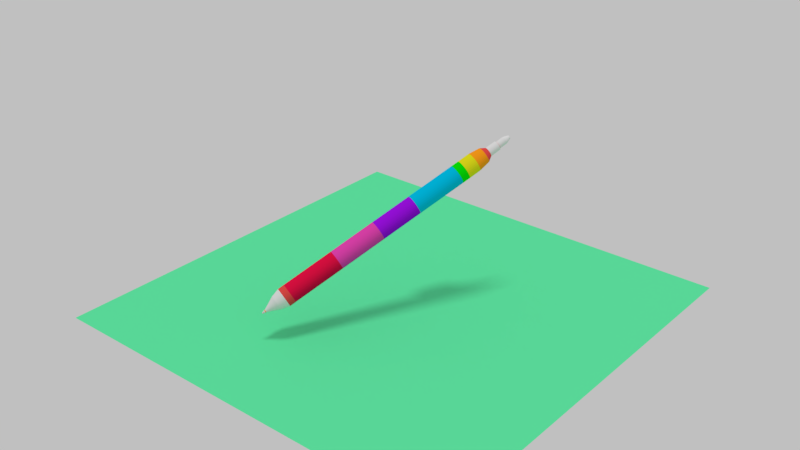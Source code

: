 # Source: joyceblender_1_.blend  (saved by Blender 2.79.0; exported with 4.5.12 LTS)
import bpy
from mathutils import Matrix  # noqa: F401  (used for matrix-valued properties, if any)

bpy.ops.wm.read_factory_settings(use_empty=True)
scene = bpy.context.scene
scene.name = 'Scene'

# ---- collections
col_collection_1 = bpy.data.collections.new('Collection 1'); scene.collection.children.link(col_collection_1)

# ---- materials (node trees are filled in below, after node groups)
mat_material_010 = bpy.data.materials.new('Material.010')
mat_material_010.alpha_threshold = 0.0
mat_material_010.use_transparent_shadow = False
mat_material_010.diffuse_color = (0.1165, 0.8, 0.3678, 1.0)
mat_material_010.roughness = 0.5
mat_material_001 = bpy.data.materials.new('Material.001')
mat_material_001.alpha_threshold = 0.0
mat_material_001.use_transparent_shadow = False
mat_material_001.diffuse_color = (0.8, 0.07396, 0.06834, 1.0)
mat_material_001.roughness = 0.5
mat_material_002 = bpy.data.materials.new('Material.002')
mat_material_002.alpha_threshold = 0.0
mat_material_002.use_transparent_shadow = False
mat_material_002.diffuse_color = (1.0, 0.3464, 0.01142, 1.0)
mat_material_002.roughness = 0.5
mat_material_003 = bpy.data.materials.new('Material.003')
mat_material_003.alpha_threshold = 0.0
mat_material_003.use_transparent_shadow = False
mat_material_003.diffuse_color = (0.8, 0.7671, 0.01245, 1.0)
mat_material_003.roughness = 0.5
mat_material_004 = bpy.data.materials.new('Material.004')
mat_material_004.alpha_threshold = 0.0
mat_material_004.use_transparent_shadow = False
mat_material_004.diffuse_color = (0.00257, 0.8, 0.002282, 1.0)
mat_material_004.roughness = 0.5
mat_material_005 = bpy.data.materials.new('Material.005')
mat_material_005.alpha_threshold = 0.0
mat_material_005.use_transparent_shadow = False
mat_material_005.diffuse_color = (0.0, 0.5236, 0.8, 1.0)
mat_material_005.roughness = 0.5
mat_material_006 = bpy.data.materials.new('Material.006')
mat_material_006.alpha_threshold = 0.0
mat_material_006.use_transparent_shadow = False
mat_material_006.diffuse_color = (0.3526, 0.006201, 0.8, 1.0)
mat_material_006.roughness = 0.5
mat_material_007 = bpy.data.materials.new('Material.007')
mat_material_007.alpha_threshold = 0.0
mat_material_007.use_transparent_shadow = False
mat_material_007.diffuse_color = (0.8, 0.0601, 0.4462, 1.0)
mat_material_007.roughness = 0.5
mat_material_008 = bpy.data.materials.new('Material.008')
mat_material_008.alpha_threshold = 0.0
mat_material_008.use_transparent_shadow = False
mat_material_008.diffuse_color = (0.8, 0.006099, 0.05892, 1.0)
mat_material_008.roughness = 0.5
mat_material_009 = bpy.data.materials.new('Material.009')
mat_material_009.alpha_threshold = 0.0
mat_material_009.use_transparent_shadow = False
mat_material_009.roughness = 0.5

# ---- material node trees

# ---- world
world_world = bpy.data.worlds.new('World'); scene.world = world_world
world_world.color = (0.5277, 0.5277, 0.5277)
world_world.use_sun_shadow = False
world_world.sun_shadow_jitter_overblur = 0.0
world_world.cycles.sampling_method = 'MANUAL'

# ---- lights
light_sun = bpy.data.lights.new('Sun', 'SUN')
light_sun.transmission_factor = 0.0
light_sun.angle = 0.1993
light_sun.energy = 1.0
light_sun.shadow_buffer_clip_start = 0.5
light_sun.shadow_soft_size = 0.1
light_sun.shadow_cascade_max_distance = 1000.0

# ---- meshes
me_plane = bpy.data.meshes.new('Plane')
me_plane.from_pydata([(-1.0, -1.0, 0.0), (1.0, -1.0, 0.0), (-1.0, 1.0, 0.0), (1.0, 1.0, 0.0)], [], [(0, 1, 3, 2)])
me_plane.materials.append(mat_material_010)
me_plane.use_remesh_preserve_volume = False
me_plane.use_remesh_preserve_attributes = False
me_plane.use_mirror_vertex_groups = False
me_plane.update()
me_cylinder = bpy.data.meshes.new('Cylinder')
me_cylinder.from_pydata([(-0.1706, 1.0, -13.93), (0.06077, 1.0, 6.884), (0.02446, 0.9808, -13.93), (0.2559, 0.9808, 6.884), (0.2121, 0.9239, -13.93), (0.4435, 0.9239, 6.884), (0.3849, 0.8315, -13.93), (0.6163, 0.8315, 6.884), (0.5365, 0.7071, -13.93), (0.7679, 0.7071, 6.884), (0.6608, 0.5556, -13.93), (0.8922, 0.5556, 6.884), (0.7532, 0.3827, -13.93), (0.9846, 0.3827, 6.884), (0.8102, 0.1951, -13.93), (1.042, 0.1951, 6.884), (0.8294, 1.813e-06, -13.93), (1.061, -1.161e-06, 6.884), (0.8102, -0.1951, -13.93), (1.042, -0.1951, 6.884), (0.7532, -0.3827, -13.93), (0.9846, -0.3827, 6.884), (0.6608, -0.5556, -13.93), (0.8922, -0.5556, 6.884), (0.5365, -0.7071, -13.93), (0.7679, -0.7071, 6.884), (0.3849, -0.8315, -13.93), (0.6163, -0.8315, 6.884), (0.2121, -0.9239, -13.93), (0.4435, -0.9239, 6.884), (0.02446, -0.9808, -13.93), (0.2559, -0.9808, 6.884), (-0.1706, -1.0, -13.93), (0.06077, -1.0, 6.884), (-0.3657, -0.9808, -13.93), (-0.1343, -0.9808, 6.884), (-0.5533, -0.9239, -13.93), (-0.3219, -0.9239, 6.884), (-0.7262, -0.8315, -13.93), (-0.4948, -0.8315, 6.884), (-0.8777, -0.7071, -13.93), (-0.6463, -0.7071, 6.884), (-1.002, -0.5556, -13.93), (-0.7707, -0.5556, 6.884), (-1.095, -0.3827, -13.93), (-0.8631, -0.3827, 6.884), (-1.151, -0.1951, -13.93), (-0.92, -0.1951, 6.884), (-1.171, 2.703e-06, -13.93), (-0.9392, -2.712e-07, 6.884), (-1.151, 0.1951, -13.93), (-0.92, 0.1951, 6.884), (-1.095, 0.3827, -13.93), (-0.8631, 0.3827, 6.884), (-1.002, 0.5556, -13.93), (-0.7707, 0.5556, 6.884), (-0.8777, 0.7071, -13.93), (-0.6463, 0.7071, 6.884), (-0.7262, 0.8315, -13.93), (-0.4948, 0.8315, 6.884), (-0.5533, 0.9239, -13.93), (-0.3219, 0.9239, 6.884), (-0.3657, 0.9808, -13.93), (-0.1343, 0.9808, 6.884), (-0.1706, 1.0, -14.6), (0.02446, 0.9808, -14.6), (0.2121, 0.9239, -14.6), (0.3849, 0.8315, -14.6), (0.5365, 0.7071, -14.6), (0.6608, 0.5556, -14.6), (0.7532, 0.3827, -14.6), (0.8102, 0.1951, -14.6), (0.8294, 1.813e-06, -14.6), (0.8102, -0.1951, -14.6), (0.7532, -0.3827, -14.6), (0.6608, -0.5556, -14.6), (0.5365, -0.7071, -14.6), (0.3849, -0.8315, -14.6), (0.2121, -0.9239, -14.6), (0.02446, -0.9808, -14.6), (-0.1706, -1.0, -14.6), (-0.3657, -0.9808, -14.6), (-0.5533, -0.9239, -14.6), (-0.7262, -0.8315, -14.6), (-0.8777, -0.7071, -14.6), (-1.002, -0.5556, -14.6), (-1.095, -0.3827, -14.6), (-1.151, -0.1951, -14.6), (-1.171, 2.703e-06, -14.6), (-1.151, 0.1951, -14.6), (-1.095, 0.3827, -14.6), (-1.002, 0.5556, -14.6), (-0.8777, 0.7071, -14.6), (-0.7262, 0.8315, -14.6), (-0.5533, 0.9239, -14.6), (-0.3657, 0.9808, -14.6), (-0.1706, 0.7601, -15.48), (-0.02235, 0.7455, -15.48), (0.1202, 0.7022, -15.48), (0.2516, 0.632, -15.48), (0.3668, 0.5375, -15.48), (0.4613, 0.4223, -15.48), (0.5316, 0.2909, -15.48), (0.5748, 0.1483, -15.48), (0.5894, 1.882e-06, -15.48), (0.5748, -0.1483, -15.48), (0.5316, -0.2909, -15.48), (0.4613, -0.4223, -15.48), (0.3668, -0.5375, -15.48), (0.2516, -0.632, -15.48), (0.1202, -0.7022, -15.48), (-0.02235, -0.7455, -15.48), (-0.1706, -0.7601, -15.48), (-0.3189, -0.7455, -15.48), (-0.4615, -0.7022, -15.48), (-0.5929, -0.632, -15.48), (-0.7081, -0.5375, -15.48), (-0.8026, -0.4223, -15.48), (-0.8729, -0.2909, -15.48), (-0.9161, -0.1483, -15.48), (-0.9307, 2.559e-06, -15.48), (-0.9161, 0.1483, -15.48), (-0.8729, 0.2909, -15.48), (-0.8026, 0.4223, -15.48), (-0.7081, 0.5375, -15.48), (-0.5929, 0.632, -15.48), (-0.4615, 0.7022, -15.48), (-0.3189, 0.7455, -15.48), (-0.1706, 0.379, -16.26), (-0.09669, 0.3717, -16.26), (-0.02559, 0.3502, -16.26), (0.03993, 0.3151, -16.26), (0.09737, 0.268, -16.26), (0.1445, 0.2106, -16.26), (0.1795, 0.145, -16.26), (0.2011, 0.07394, -16.26), (0.2084, 1.989e-06, -16.26), (0.2011, -0.07394, -16.26), (0.1795, -0.145, -16.26), (0.1445, -0.2106, -16.26), (0.09737, -0.268, -16.26), (0.03993, -0.3151, -16.26), (-0.02559, -0.3502, -16.26), (-0.09669, -0.3717, -16.26), (-0.1706, -0.379, -16.26), (-0.2446, -0.3717, -16.26), (-0.3157, -0.3502, -16.26), (-0.3812, -0.3151, -16.26), (-0.4386, -0.268, -16.26), (-0.4858, -0.2106, -16.26), (-0.5208, -0.145, -16.26), (-0.5424, -0.07394, -16.26), (-0.5496, 2.326e-06, -16.26), (-0.5424, 0.07394, -16.26), (-0.5208, 0.145, -16.26), (-0.4858, 0.2106, -16.26), (-0.4386, 0.268, -16.26), (-0.3812, 0.3151, -16.26), (-0.3157, 0.3502, -16.26), (-0.2446, 0.3717, -16.26), (-0.1706, 0.1463, -16.76), (-0.1421, 0.1435, -16.76), (-0.1147, 0.1351, -16.76), (-0.08937, 0.1216, -16.76), (-0.0672, 0.1034, -16.76), (-0.04901, 0.08127, -16.76), (-0.03549, 0.05598, -16.76), (-0.02717, 0.02854, -16.76), (-0.02436, 2.05e-06, -16.76), (-0.02717, -0.02853, -16.76), (-0.03549, -0.05597, -16.76), (-0.04901, -0.08126, -16.76), (-0.0672, -0.1034, -16.76), (-0.08937, -0.1216, -16.76), (-0.1147, -0.1351, -16.76), (-0.1421, -0.1435, -16.76), (-0.1706, -0.1463, -16.76), (-0.1992, -0.1435, -16.76), (-0.2266, -0.1351, -16.76), (-0.2519, -0.1216, -16.76), (-0.2741, -0.1034, -16.76), (-0.2923, -0.08126, -16.76), (-0.3058, -0.05597, -16.76), (-0.3141, -0.02853, -16.76), (-0.3169, 2.18e-06, -16.76), (-0.3141, 0.02854, -16.76), (-0.3058, 0.05598, -16.76), (-0.2923, 0.08127, -16.76), (-0.2741, 0.1034, -16.76), (-0.2519, 0.1216, -16.76), (-0.2266, 0.1351, -16.76), (-0.1992, 0.1435, -16.76), (-0.1706, 0.1463, -16.53), (-0.1421, 0.1435, -16.53), (-0.1147, 0.1351, -16.53), (-0.08937, 0.1216, -16.53), (-0.0672, 0.1034, -16.53), (-0.04901, 0.08127, -16.53), (-0.03549, 0.05598, -16.53), (-0.02717, 0.02854, -16.53), (-0.02436, 2.05e-06, -16.53), (-0.02717, -0.02853, -16.53), (-0.03549, -0.05597, -16.53), (-0.04901, -0.08126, -16.53), (-0.0672, -0.1034, -16.53), (-0.08937, -0.1216, -16.53), (-0.1147, -0.1351, -16.53), (-0.1421, -0.1435, -16.53), (-0.1706, -0.1463, -16.53), (-0.1992, -0.1435, -16.53), (-0.2266, -0.1351, -16.53), (-0.2519, -0.1216, -16.53), (-0.2741, -0.1034, -16.53), (-0.2922, -0.08126, -16.53), (-0.3058, -0.05597, -16.53), (-0.3141, -0.02853, -16.53), (-0.3169, 2.181e-06, -16.53), (-0.3141, 0.02854, -16.53), (-0.3058, 0.05598, -16.53), (-0.2922, 0.08127, -16.53), (-0.2741, 0.1034, -16.53), (-0.2519, 0.1216, -16.53), (-0.2266, 0.1351, -16.53), (-0.1992, 0.1435, -16.53), (-0.1706, 0.1463, -16.84), (-0.1421, 0.1435, -16.84), (-0.1147, 0.1351, -16.84), (-0.08937, 0.1216, -16.84), (-0.0672, 0.1034, -16.84), (-0.04901, 0.08127, -16.84), (-0.03549, 0.05598, -16.84), (-0.02717, 0.02854, -16.84), (-0.02436, 2.05e-06, -16.84), (-0.02717, -0.02853, -16.84), (-0.03549, -0.05597, -16.84), (-0.04901, -0.08126, -16.84), (-0.0672, -0.1034, -16.84), (-0.08937, -0.1216, -16.84), (-0.1147, -0.1351, -16.84), (-0.1421, -0.1435, -16.84), (-0.1706, -0.1463, -16.84), (-0.1992, -0.1435, -16.84), (-0.2266, -0.1351, -16.84), (-0.2519, -0.1216, -16.84), (-0.2741, -0.1034, -16.84), (-0.2923, -0.08126, -16.84), (-0.3058, -0.05597, -16.84), (-0.3141, -0.02853, -16.84), (-0.3169, 2.18e-06, -16.84), (-0.3141, 0.02854, -16.84), (-0.3058, 0.05598, -16.84), (-0.2923, 0.08127, -16.84), (-0.2741, 0.1034, -16.84), (-0.2519, 0.1216, -16.84), (-0.2266, 0.1351, -16.84), (-0.1992, 0.1435, -16.84), (-0.1706, 0.1159, -17.01), (-0.148, 0.1137, -17.01), (-0.1263, 0.1071, -17.01), (-0.1062, 0.09638, -17.01), (-0.08866, 0.08197, -17.01), (-0.07425, 0.0644, -17.01), (-0.06354, 0.04436, -17.01), (-0.05694, 0.02262, -17.01), (-0.05471, 2.059e-06, -17.01), (-0.05694, -0.02261, -17.01), (-0.06354, -0.04436, -17.01), (-0.07425, -0.0644, -17.01), (-0.08866, -0.08196, -17.01), (-0.1062, -0.09638, -17.01), (-0.1263, -0.1071, -17.01), (-0.148, -0.1137, -17.01), (-0.1706, -0.1159, -17.01), (-0.1932, -0.1137, -17.01), (-0.215, -0.1071, -17.01), (-0.235, -0.09638, -17.01), (-0.2526, -0.08196, -17.01), (-0.267, -0.0644, -17.01), (-0.2777, -0.04436, -17.01), (-0.2843, -0.02261, -17.01), (-0.2865, 2.162e-06, -17.01), (-0.2843, 0.02262, -17.01), (-0.2777, 0.04436, -17.01), (-0.267, 0.0644, -17.01), (-0.2526, 0.08197, -17.01), (-0.235, 0.09638, -17.01), (-0.215, 0.1071, -17.01), (-0.1932, 0.1137, -17.01), (-0.1706, 0.07781, -17.04), (-0.1555, 0.07632, -17.04), (-0.1409, 0.07189, -17.04), (-0.1274, 0.0647, -17.04), (-0.1156, 0.05502, -17.04), (-0.1059, 0.04323, -17.04), (-0.09874, 0.02978, -17.04), (-0.09432, 0.01518, -17.04), (-0.09282, 2.07e-06, -17.04), (-0.09432, -0.01518, -17.04), (-0.09874, -0.02977, -17.04), (-0.1059, -0.04323, -17.04), (-0.1156, -0.05502, -17.04), (-0.1274, -0.06469, -17.04), (-0.1409, -0.07189, -17.04), (-0.1555, -0.07631, -17.04), (-0.1706, -0.07781, -17.04), (-0.1858, -0.07631, -17.04), (-0.2004, -0.07189, -17.04), (-0.2139, -0.06469, -17.04), (-0.2257, -0.05502, -17.04), (-0.2353, -0.04323, -17.04), (-0.2425, -0.02977, -17.04), (-0.2469, -0.01518, -17.04), (-0.2484, 2.139e-06, -17.04), (-0.2469, 0.01518, -17.04), (-0.2425, 0.02978, -17.04), (-0.2353, 0.04323, -17.04), (-0.2257, 0.05502, -17.04), (-0.2139, 0.0647, -17.04), (-0.2004, 0.07189, -17.04), (-0.1858, 0.07632, -17.04), (-0.1706, 0.07781, -17.13), (-0.1555, 0.07632, -17.13), (-0.1409, 0.07189, -17.13), (-0.1274, 0.0647, -17.13), (-0.1156, 0.05502, -17.13), (-0.1059, 0.04323, -17.13), (-0.09874, 0.02978, -17.13), (-0.09432, 0.01518, -17.13), (-0.09282, 2.07e-06, -17.13), (-0.09432, -0.01518, -17.13), (-0.09874, -0.02977, -17.13), (-0.1059, -0.04323, -17.13), (-0.1156, -0.05502, -17.13), (-0.1274, -0.06469, -17.13), (-0.1409, -0.07189, -17.13), (-0.1555, -0.07631, -17.13), (-0.1706, -0.07781, -17.13), (-0.1858, -0.07631, -17.13), (-0.2004, -0.07189, -17.13), (-0.2139, -0.06469, -17.13), (-0.2257, -0.05502, -17.13), (-0.2353, -0.04323, -17.13), (-0.2425, -0.02977, -17.13), (-0.2469, -0.01518, -17.13), (-0.2484, 2.139e-06, -17.13), (-0.2469, 0.01518, -17.13), (-0.2425, 0.02978, -17.13), (-0.2353, 0.04323, -17.13), (-0.2257, 0.05502, -17.13), (-0.2139, 0.0647, -17.13), (-0.2004, 0.07189, -17.13), (-0.1858, 0.07632, -17.13), (-0.1706, 0.03295, -17.13), (-0.1642, 0.03232, -17.13), (-0.158, 0.03044, -17.13), (-0.1523, 0.0274, -17.13), (-0.1473, 0.0233, -17.13), (-0.1432, 0.01831, -17.13), (-0.1402, 0.01261, -17.13), (-0.1383, 0.00643, -17.13), (-0.1377, 2.083e-06, -17.13), (-0.1383, -0.006426, -17.13), (-0.1402, -0.01261, -17.13), (-0.1432, -0.0183, -17.13), (-0.1473, -0.0233, -17.13), (-0.1523, -0.02739, -17.13), (-0.158, -0.03044, -17.13), (-0.1642, -0.03231, -17.13), (-0.1706, -0.03295, -17.13), (-0.1771, -0.03231, -17.13), (-0.1832, -0.03044, -17.13), (-0.1889, -0.02739, -17.13), (-0.1939, -0.0233, -17.13), (-0.198, -0.0183, -17.13), (-0.2011, -0.01261, -17.13), (-0.2029, -0.006426, -17.13), (-0.2036, 2.113e-06, -17.13), (-0.2029, 0.00643, -17.13), (-0.2011, 0.01261, -17.13), (-0.198, 0.01831, -17.13), (-0.1939, 0.0233, -17.13), (-0.1889, 0.0274, -17.13), (-0.1832, 0.03044, -17.13), (-0.1771, 0.03232, -17.13), (-0.1706, 0.02086, -17.15), (-0.1666, 0.02046, -17.15), (-0.1626, 0.01927, -17.15), (-0.159, 0.01735, -17.15), (-0.1559, 0.01475, -17.15), (-0.1533, 0.01159, -17.15), (-0.1514, 0.007985, -17.15), (-0.1502, 0.004072, -17.15), (-0.1498, 2.087e-06, -17.15), (-0.1502, -0.004067, -17.15), (-0.1514, -0.00798, -17.15), (-0.1533, -0.01159, -17.15), (-0.1559, -0.01475, -17.15), (-0.159, -0.01734, -17.15), (-0.1626, -0.01927, -17.15), (-0.1666, -0.02046, -17.15), (-0.1706, -0.02086, -17.15), (-0.1747, -0.02046, -17.15), (-0.1786, -0.01927, -17.15), (-0.1822, -0.01734, -17.15), (-0.1854, -0.01475, -17.15), (-0.188, -0.01159, -17.15), (-0.1899, -0.00798, -17.15), (-0.1911, -0.004067, -17.15), (-0.1915, 2.105e-06, -17.15), (-0.1911, 0.004072, -17.15), (-0.1899, 0.007985, -17.15), (-0.188, 0.01159, -17.15), (-0.1854, 0.01475, -17.15), (-0.1822, 0.01735, -17.15), (-0.1786, 0.01927, -17.15), (-0.1747, 0.02046, -17.15), (0.2559, 0.9808, 8.198), (0.06077, 1.0, 8.198), (0.4435, 0.9239, 8.198), (0.6163, 0.8315, 8.198), (0.7679, 0.7071, 8.198), (0.8922, 0.5556, 8.198), (0.9846, 0.3827, 8.198), (1.042, 0.1951, 8.198), (1.061, -1.161e-06, 8.198), (1.042, -0.1951, 8.198), (0.9846, -0.3827, 8.198), (0.8922, -0.5556, 8.198), (0.7679, -0.7071, 8.198), (0.6163, -0.8315, 8.198), (0.4435, -0.9239, 8.198), (0.2559, -0.9808, 8.198), (0.06077, -1.0, 8.198), (-0.1343, -0.9808, 8.198), (-0.3219, -0.9239, 8.198), (-0.4948, -0.8315, 8.198), (-0.6463, -0.7071, 8.198), (-0.7707, -0.5556, 8.198), (-0.8631, -0.3827, 8.198), (-0.92, -0.1951, 8.198), (-0.9392, -2.71e-07, 8.198), (-0.92, 0.1951, 8.198), (-0.8631, 0.3827, 8.198), (-0.7707, 0.5556, 8.198), (-0.6463, 0.7071, 8.198), (-0.4948, 0.8315, 8.198), (-0.3219, 0.9239, 8.198), (-0.1343, 0.9808, 8.198), (0.2234, 0.8174, 9.398), (0.06077, 0.8334, 9.398), (0.3797, 0.77, 9.398), (0.5238, 0.6929, 9.398), (0.6501, 0.5893, 9.398), (0.7537, 0.463, 9.398), (0.8307, 0.3189, 9.398), (0.8782, 0.1626, 9.398), (0.8942, -1.12e-06, 9.398), (0.8782, -0.1626, 9.398), (0.8307, -0.3189, 9.398), (0.7537, -0.463, 9.398), (0.6501, -0.5893, 9.398), (0.5238, -0.6929, 9.398), (0.3797, -0.77, 9.398), (0.2234, -0.8174, 9.398), (0.06077, -0.8334, 9.398), (-0.1018, -0.8174, 9.398), (-0.2582, -0.77, 9.398), (-0.4022, -0.6929, 9.398), (-0.5285, -0.5893, 9.398), (-0.6322, -0.463, 9.398), (-0.7092, -0.3189, 9.398), (-0.7566, -0.1626, 9.398), (-0.7726, -3.781e-07, 9.398), (-0.7566, 0.1626, 9.398), (-0.7092, 0.3189, 9.398), (-0.6322, 0.463, 9.398), (-0.5285, 0.5893, 9.398), (-0.4022, 0.6929, 9.398), (-0.2582, 0.77, 9.398), (-0.1018, 0.8174, 9.398), (0.1579, 0.4881, 9.935), (0.06077, 0.4977, 9.935), (0.2512, 0.4598, 9.935), (0.3373, 0.4138, 9.935), (0.4127, 0.3519, 9.935), (0.4746, 0.2765, 9.935), (0.5206, 0.1905, 9.935), (0.5489, 0.09709, 9.935), (0.5585, -1.031e-06, 9.935), (0.5489, -0.0971, 9.935), (0.5206, -0.1905, 9.935), (0.4746, -0.2765, 9.935), (0.4127, -0.3519, 9.935), (0.3373, -0.4138, 9.935), (0.2512, -0.4598, 9.935), (0.1579, -0.4881, 9.935), (0.06077, -0.4977, 9.935), (-0.03633, -0.4881, 9.935), (-0.1297, -0.4598, 9.935), (-0.2157, -0.4138, 9.935), (-0.2912, -0.3519, 9.935), (-0.353, -0.2765, 9.935), (-0.399, -0.1905, 9.935), (-0.4274, -0.09709, 9.935), (-0.4369, -5.881e-07, 9.935), (-0.4274, 0.09709, 9.935), (-0.399, 0.1905, 9.935), (-0.353, 0.2765, 9.935), (-0.2912, 0.3519, 9.935), (-0.2157, 0.4138, 9.935), (-0.1297, 0.4598, 9.935), (-0.03633, 0.4881, 9.935), (0.1358, 0.3771, 11.07), (0.06077, 0.3845, 11.07), (0.2079, 0.3552, 11.07), (0.2744, 0.3197, 11.07), (0.3326, 0.2719, 11.07), (0.3804, 0.2136, 11.07), (0.416, 0.1471, 11.07), (0.4378, 0.075, 11.07), (0.4452, -1.03e-06, 11.07), (0.4378, -0.075, 11.07), (0.416, -0.1471, 11.07), (0.3804, -0.2136, 11.07), (0.3326, -0.2719, 11.07), (0.2744, -0.3197, 11.07), (0.2079, -0.3552, 11.07), (0.1358, -0.3771, 11.07), (0.06077, -0.3845, 11.07), (-0.01423, -0.3771, 11.07), (-0.08636, -0.3552, 11.07), (-0.1528, -0.3197, 11.07), (-0.2111, -0.2719, 11.07), (-0.2589, -0.2136, 11.07), (-0.2944, -0.1471, 11.07), (-0.3163, -0.075, 11.07), (-0.3237, -6.647e-07, 11.07), (-0.3163, 0.075, 11.07), (-0.2944, 0.1471, 11.07), (-0.2589, 0.2136, 11.07), (-0.2111, 0.2719, 11.07), (-0.1528, 0.3197, 11.07), (-0.08635, 0.3552, 11.07), (-0.01423, 0.3771, 11.07), (0.1555, 0.4764, 11.07), (0.06077, 0.4857, 11.07), (0.2466, 0.4487, 11.07), (0.3306, 0.4038, 11.07), (0.4042, 0.3434, 11.07), (0.4646, 0.2698, 11.07), (0.5095, 0.1859, 11.07), (0.5371, 0.09475, 11.07), (0.5465, -1.029e-06, 11.07), (0.5371, -0.09475, 11.07), (0.5095, -0.1859, 11.07), (0.4646, -0.2698, 11.07), (0.4042, -0.3434, 11.07), (0.3306, -0.4038, 11.07), (0.2466, -0.4487, 11.07), (0.1555, -0.4764, 11.07), (0.06077, -0.4857, 11.07), (-0.03398, -0.4764, 11.07), (-0.1251, -0.4487, 11.07), (-0.2091, -0.4038, 11.07), (-0.2827, -0.3434, 11.07), (-0.3431, -0.2698, 11.07), (-0.3879, -0.1859, 11.07), (-0.4156, -0.09475, 11.07), (-0.4249, -5.97e-07, 11.07), (-0.4156, 0.09475, 11.07), (-0.3879, 0.1859, 11.07), (-0.3431, 0.2698, 11.07), (-0.2827, 0.3434, 11.07), (-0.2091, 0.4038, 11.07), (-0.1251, 0.4487, 11.07), (-0.03398, 0.4764, 11.07), (0.1409, 0.4029, 11.07), (0.06077, 0.4107, 11.07), (0.218, 0.3795, 11.07), (0.289, 0.3415, 11.07), (0.3512, 0.2904, 11.07), (0.4023, 0.2282, 11.07), (0.4402, 0.1572, 11.07), (0.4636, 0.08013, 11.07), (0.4715, -1.029e-06, 11.07), (0.4636, -0.08013, 11.07), (0.4402, -0.1572, 11.07), (0.4023, -0.2282, 11.07), (0.3512, -0.2904, 11.07), (0.289, -0.3415, 11.07), (0.218, -0.3795, 11.07), (0.1409, -0.4029, 11.07), (0.06077, -0.4107, 11.07), (-0.01936, -0.4029, 11.07), (-0.09642, -0.3795, 11.07), (-0.1674, -0.3415, 11.07), (-0.2297, -0.2904, 11.07), (-0.2808, -0.2282, 11.07), (-0.3187, -0.1572, 11.07), (-0.3421, -0.08013, 11.07), (-0.35, -6.445e-07, 11.07), (-0.3421, 0.08013, 11.07), (-0.3187, 0.1572, 11.07), (-0.2808, 0.2282, 11.07), (-0.2297, 0.2904, 11.07), (-0.1674, 0.3415, 11.07), (-0.09641, 0.3795, 11.07), (-0.01936, 0.4029, 11.07), (0.1358, 0.3771, 11.96), (0.06077, 0.3845, 11.96), (0.2079, 0.3552, 11.96), (0.2744, 0.3197, 11.96), (0.3326, 0.2719, 11.96), (0.3804, 0.2136, 11.96), (0.416, 0.1471, 11.96), (0.4378, 0.075, 11.96), (0.4452, -1.029e-06, 11.96), (0.4378, -0.075, 11.96), (0.416, -0.1471, 11.96), (0.3804, -0.2136, 11.96), (0.3326, -0.2719, 11.96), (0.2744, -0.3197, 11.96), (0.2079, -0.3552, 11.96), (0.1358, -0.3771, 11.96), (0.06077, -0.3845, 11.96), (-0.01423, -0.3771, 11.96), (-0.08635, -0.3552, 11.96), (-0.1528, -0.3197, 11.96), (-0.2111, -0.2719, 11.96), (-0.2589, -0.2136, 11.96), (-0.2944, -0.1471, 11.96), (-0.3163, -0.075, 11.96), (-0.3237, -6.637e-07, 11.96), (-0.3163, 0.075, 11.96), (-0.2944, 0.1471, 11.96), (-0.2589, 0.2136, 11.96), (-0.2111, 0.2719, 11.96), (-0.1528, 0.3197, 11.96), (-0.08635, 0.3552, 11.96), (-0.01423, 0.3771, 11.96), (0.1213, 0.3043, 12.23), (0.06077, 0.3102, 12.23), (0.1795, 0.2866, 12.23), (0.2331, 0.2579, 12.23), (0.2801, 0.2194, 12.23), (0.3187, 0.1724, 12.23), (0.3474, 0.1187, 12.23), (0.365, 0.06052, 12.23), (0.371, -1.012e-06, 12.23), (0.365, -0.06052, 12.23), (0.3474, -0.1187, 12.23), (0.3187, -0.1724, 12.23), (0.2801, -0.2194, 12.23), (0.2331, -0.2579, 12.23), (0.1795, -0.2866, 12.23), (0.1213, -0.3043, 12.23), (0.06077, -0.3102, 12.23), (0.0002504, -0.3043, 12.23), (-0.05795, -0.2866, 12.23), (-0.1116, -0.2579, 12.23), (-0.1586, -0.2194, 12.23), (-0.1972, -0.1724, 12.23), (-0.2258, -0.1187, 12.23), (-0.2435, -0.06052, 12.23), (-0.2495, -7.18e-07, 12.23), (-0.2435, 0.06052, 12.23), (-0.2258, 0.1187, 12.23), (-0.1972, 0.1724, 12.23), (-0.1586, 0.2194, 12.23), (-0.1116, 0.2579, 12.23), (-0.05795, 0.2866, 12.23), (0.000251, 0.3043, 12.23), (0.1075, 0.2352, 12.37), (0.06077, 0.2398, 12.37), (0.1525, 0.2215, 12.37), (0.194, 0.1994, 12.37), (0.2303, 0.1695, 12.37), (0.2601, 0.1332, 12.37), (0.2823, 0.09175, 12.37), (0.2959, 0.04677, 12.37), (0.3005, -9.954e-07, 12.37), (0.2959, -0.04678, 12.37), (0.2823, -0.09175, 12.37), (0.2601, -0.1332, 12.37), (0.2303, -0.1695, 12.37), (0.194, -0.1994, 12.37), (0.1525, -0.2215, 12.37), (0.1075, -0.2352, 12.37), (0.06077, -0.2398, 12.37), (0.014, -0.2352, 12.37), (-0.03098, -0.2215, 12.37), (-0.07243, -0.1994, 12.37), (-0.1088, -0.1695, 12.37), (-0.1386, -0.1332, 12.37), (-0.1607, -0.09175, 12.37), (-0.1744, -0.04678, 12.37), (-0.179, -7.679e-07, 12.37), (-0.1744, 0.04677, 12.37), (-0.1607, 0.09175, 12.37), (-0.1386, 0.1332, 12.37), (-0.1088, 0.1695, 12.37), (-0.07243, 0.1994, 12.37), (-0.03098, 0.2215, 12.37), (0.014, 0.2352, 12.37), (0.09806, 0.1875, 12.54), (0.06077, 0.1911, 12.54), (0.1339, 0.1766, 12.54), (0.167, 0.1589, 12.54), (0.1959, 0.1351, 12.54), (0.2197, 0.1062, 12.54), (0.2373, 0.07314, 12.54), (0.2482, 0.03729, 12.54), (0.2519, -9.86e-07, 12.54), (0.2482, -0.03729, 12.54), (0.2373, -0.07314, 12.54), (0.2197, -0.1062, 12.54), (0.1959, -0.1351, 12.54), (0.167, -0.1589, 12.54), (0.1339, -0.1766, 12.54), (0.09806, -0.1875, 12.54), (0.06077, -0.1911, 12.54), (0.02349, -0.1875, 12.54), (-0.01237, -0.1766, 12.54), (-0.04541, -0.1589, 12.54), (-0.07437, -0.1351, 12.54), (-0.09814, -0.1062, 12.54), (-0.1158, -0.07314, 12.54), (-0.1267, -0.03729, 12.54), (-0.1304, -8.047e-07, 12.54), (-0.1267, 0.03729, 12.54), (-0.1158, 0.07314, 12.54), (-0.09814, 0.1062, 12.54), (-0.07437, 0.1351, 12.54), (-0.04541, 0.1589, 12.54), (-0.01237, 0.1766, 12.54), (0.02349, 0.1875, 12.54), (0.08471, 0.1203, 12.54), (0.06077, 0.1227, 12.54), (0.1077, 0.1134, 12.54), (0.1289, 0.102, 12.54), (0.1475, 0.08676, 12.54), (0.1628, 0.06816, 12.54), (0.1741, 0.04695, 12.54), (0.1811, 0.02394, 12.54), (0.1835, -9.694e-07, 12.54), (0.1811, -0.02394, 12.54), (0.1741, -0.04695, 12.54), (0.1628, -0.06817, 12.54), (0.1475, -0.08676, 12.54), (0.1289, -0.102, 12.54), (0.1077, -0.1134, 12.54), (0.08471, -0.1203, 12.54), (0.06077, -0.1227, 12.54), (0.03684, -0.1203, 12.54), (0.01382, -0.1134, 12.54), (-0.007392, -0.102, 12.54), (-0.02598, -0.08676, 12.54), (-0.04124, -0.06817, 12.54), (-0.05258, -0.04695, 12.54), (-0.05956, -0.02394, 12.54), (-0.06192, -8.53e-07, 12.54), (-0.05956, 0.02394, 12.54), (-0.05258, 0.04695, 12.54), (-0.04124, 0.06816, 12.54), (-0.02598, 0.08676, 12.54), (-0.007392, 0.102, 12.54), (0.01382, 0.1134, 12.54), (0.03684, 0.1203, 12.54), (0.06752, 0.04137, 12.54), (0.05929, 0.04218, 12.54), (0.07544, 0.03897, 12.54), (0.08273, 0.03507, 12.54), (0.08912, 0.02983, 12.54), (0.09437, 0.02344, 12.54), (0.09827, 0.01614, 12.54), (0.1007, 0.008229, 12.54), (0.1015, -9.505e-07, 12.54), (0.1007, -0.008231, 12.54), (0.09827, -0.01614, 12.54), (0.09437, -0.02344, 12.54), (0.08912, -0.02983, 12.54), (0.08273, -0.03508, 12.54), (0.07544, -0.03897, 12.54), (0.06752, -0.04138, 12.54), (0.05929, -0.04219, 12.54), (0.05106, -0.04138, 12.54), (0.04315, -0.03897, 12.54), (0.03586, -0.03508, 12.54), (0.02946, -0.02983, 12.54), (0.02422, -0.02344, 12.54), (0.02032, -0.01614, 12.54), (0.01792, -0.008231, 12.54), (0.01711, -9.105e-07, 12.54), (0.01792, 0.008229, 12.54), (0.02032, 0.01614, 12.54), (0.02422, 0.02344, 12.54), (0.02946, 0.02983, 12.54), (0.03586, 0.03507, 12.54), (0.04315, 0.03897, 12.54), (0.05106, 0.04137, 12.54), (-1.151, 0.1951, -14.27), (-1.171, 2.703e-06, -14.27), (0.3849, 0.8315, -14.27), (0.2121, 0.9239, -14.27), (0.5365, -0.7071, -14.27), (0.6608, -0.5556, -14.27), (-1.002, -0.5556, -14.27), (-0.8777, -0.7071, -14.27), (-0.5533, 0.9239, -14.27), (-0.7262, 0.8315, -14.27), (0.8294, 1.813e-06, -14.27), (0.8102, 0.1951, -14.27), (-0.3657, -0.9808, -14.27), (-0.1706, -1.0, -14.27), (-1.095, 0.3827, -14.27), (0.5365, 0.7071, -14.27), (0.3849, -0.8315, -14.27), (-1.095, -0.3827, -14.27), (-0.3657, 0.9808, -14.27), (0.8102, -0.1951, -14.27), (-0.5533, -0.9239, -14.27), (-1.002, 0.5556, -14.27), (0.6608, 0.5556, -14.27), (0.2121, -0.9239, -14.27), (-1.151, -0.1951, -14.27), (0.02446, 0.9808, -14.27), (-0.1706, 1.0, -14.27), (0.7532, -0.3827, -14.27), (-0.7262, -0.8315, -14.27), (-0.8777, 0.7071, -14.27), (0.7532, 0.3827, -14.27), (0.02446, -0.9808, -14.27), (0.05085, 0.9999, 6.055), (0.2459, 0.9807, 6.055), (0.4335, 0.9238, 6.055), (0.6064, 0.8314, 6.055), (0.758, 0.707, 6.055), (0.8823, 0.5555, 6.055), (0.9747, 0.3826, 6.055), (1.032, 0.195, 6.055), (1.051, -6.432e-05, 6.055), (1.032, -0.1952, 6.055), (0.9747, -0.3827, 6.055), (0.8823, -0.5556, 6.055), (0.758, -0.7072, 6.055), (0.6064, -0.8315, 6.055), (0.4335, -0.9239, 6.055), (0.2459, -0.9808, 6.055), (0.05085, -1.0, 6.055), (-0.1442, -0.9808, 6.055), (-0.3318, -0.9239, 6.055), (-0.5047, -0.8315, 6.055), (-0.6563, -0.7072, 6.055), (-0.7806, -0.5556, 6.055), (-0.873, -0.3827, 6.055), (-0.9299, -0.1952, 6.055), (-0.9491, -6.343e-05, 6.055), (-0.9299, 0.195, 6.055), (-0.873, 0.3826, 6.055), (-0.7806, 0.5555, 6.055), (-0.6563, 0.707, 6.055), (-0.5047, 0.8314, 6.055), (-0.3318, 0.9238, 6.055), (-0.1442, 0.9807, 6.055), (0.4061, 2.025, 6.041), (0.2109, 2.044, 6.038), (0.5937, 1.968, 6.041), (0.01586, 2.025, 6.038), (0.4989, 1.991, 6.054), (-0.07892, 2.048, 6.054), (0.1162, 2.067, 6.054), (0.3113, 2.048, 6.054), (0.4939, 1.748, 6.883), (0.484, 1.747, 6.054), (0.4703, 1.525, 6.054), (0.4803, 1.525, 6.884), (-0.03109, 1.443, 5.706), (0.164, 1.462, 5.706), (0.3591, 1.443, 5.706), (0.5467, 1.386, 5.706), (0.03422, 2.51, 5.706), (0.2293, 2.529, 5.706), (0.4244, 2.51, 5.706), (0.612, 2.453, 5.706), (0.5835, 1.987, 5.706), (0.5971, 2.21, 5.706), (-0.0313, 1.441, 2.501), (0.1638, 1.46, 2.501), (0.3589, 1.441, 2.501), (0.5465, 1.384, 2.501), (0.03402, 2.508, 2.5), (0.2291, 2.527, 2.5), (0.4242, 2.508, 2.5), (0.6118, 2.451, 2.5), (0.5833, 1.985, 2.501), (0.5969, 2.208, 2.501), (-0.1122, 1.149, 1.721), (0.08291, 1.168, 1.721), (0.278, 1.149, 1.721), (0.4708, 1.128, 1.72), (-0.04687, 2.216, 1.72), (0.1482, 2.235, 1.72), (0.3433, 2.216, 1.72), (0.5361, 2.195, 1.72), (0.5076, 1.729, 1.72), (0.5212, 1.952, 1.72), (-0.2047, 0.9993, 1.42), (-0.009585, 1.019, 1.42), (0.1855, 0.9993, 1.42), (0.3783, 0.9785, 1.419), (-0.1394, 2.066, 1.419), (0.05573, 2.085, 1.419), (0.2508, 2.066, 1.419), (0.4436, 2.045, 1.419), (0.4151, 1.58, 1.419), (0.4287, 1.802, 1.419), (-0.05075, 1.691, 6.844), (-0.1107, 1.529, 6.054), (0.002477, 1.991, 5.706), (0.002274, 1.989, 2.501), (-0.07861, 1.697, 1.72), (-0.1711, 1.548, 1.419), (0.1885, 0.9807, 0.8699), (0.3761, 0.9238, 0.8699), (0.549, 0.8314, 0.8699), (0.7005, 0.7071, 0.8699), (0.8249, 0.5555, 0.8699), (0.9173, 0.3826, 0.8699), (0.9742, 0.195, 0.8699), (0.9934, -4.716e-05, 0.8699), (0.9742, -0.1951, 0.8699), (0.9173, -0.3827, 0.8699), (0.8249, -0.5556, 0.8699), (0.7005, -0.7072, 0.8699), (0.549, -0.8315, 0.8699), (0.3761, -0.9239, 0.8699), (0.1885, -0.9808, 0.8699), (-0.006597, -1.0, 0.8699), (-0.2017, -0.9808, 0.8699), (-0.3893, -0.9239, 0.8699), (-0.5622, -0.8315, 0.8699), (-0.7137, -0.7072, 0.8699), (-0.8381, -0.5556, 0.8699), (-0.9305, -0.3827, 0.8699), (-0.9874, -0.1951, 0.8699), (-1.007, -4.627e-05, 0.8699), (-0.9874, 0.195, 0.8699), (-0.9305, 0.3826, 0.8699), (-0.8381, 0.5555, 0.8699), (-0.7137, 0.7071, 0.8699), (-0.5622, 0.8314, 0.8699), (-0.3893, 0.9238, 0.8699), (-0.2017, 0.9807, 0.8699), (-0.006597, 1.0, 0.8699), (0.1402, 0.9808, -3.484), (0.08557, 0.9808, -8.419), (0.3278, 0.9238, -3.484), (0.2732, 0.9239, -8.419), (0.5007, 0.8314, -3.484), (0.446, 0.8315, -8.419), (0.6523, 0.7071, -3.484), (0.5976, 0.7071, -8.419), (0.7766, 0.5555, -3.484), (0.7219, 0.5556, -8.419), (0.869, 0.3827, -3.484), (0.8144, 0.3827, -8.419), (0.9259, 0.1951, -3.484), (0.8713, 0.1951, -8.419), (0.9452, -3.276e-05, -3.484), (0.8905, -1.643e-05, -8.419), (0.9259, -0.1951, -3.484), (0.8713, -0.1951, -8.419), (0.869, -0.3827, -3.484), (0.8144, -0.3827, -8.419), (0.7766, -0.5556, -3.484), (0.7219, -0.5556, -8.419), (0.6523, -0.7071, -3.484), (0.5976, -0.7071, -8.419), (0.5007, -0.8315, -3.484), (0.446, -0.8315, -8.419), (0.3278, -0.9239, -3.484), (0.2732, -0.9239, -8.419), (0.1402, -0.9808, -3.484), (0.08557, -0.9808, -8.419), (-0.05484, -1.0, -3.484), (-0.1095, -1.0, -8.419), (-0.2499, -0.9808, -3.484), (-0.3046, -0.9808, -8.419), (-0.4375, -0.9239, -3.484), (-0.4922, -0.9239, -8.419), (-0.6104, -0.8315, -3.484), (-0.6651, -0.8315, -8.419), (-0.7619, -0.7071, -3.484), (-0.8166, -0.7071, -8.419), (-0.8863, -0.5556, -3.484), (-0.941, -0.5556, -8.419), (-0.9787, -0.3827, -3.484), (-1.033, -0.3827, -8.419), (-1.036, -0.1951, -3.484), (-1.09, -0.1951, -8.419), (-1.055, -3.187e-05, -3.484), (-1.11, -1.554e-05, -8.419), (-1.036, 0.1951, -3.484), (-1.09, 0.1951, -8.419), (-0.9787, 0.3827, -3.484), (-1.033, 0.3827, -8.419), (-0.8863, 0.5555, -3.484), (-0.941, 0.5556, -8.419), (-0.7619, 0.7071, -3.484), (-0.8166, 0.7071, -8.419), (-0.6104, 0.8314, -3.484), (-0.6651, 0.8315, -8.419), (-0.4375, 0.9238, -3.484), (-0.4922, 0.9239, -8.419), (-0.2499, 0.9808, -3.484), (-0.3046, 0.9808, -8.419), (-0.1095, 1.0, -8.419), (-0.05484, 1.0, -3.484)], [], [(834, 5, 7, 835), (835, 7, 9, 836), (836, 9, 11, 837), (837, 11, 13, 838), (838, 13, 15, 839), (839, 15, 17, 840), (840, 17, 19, 841), (841, 19, 21, 842), (842, 21, 23, 843), (843, 23, 25, 844), (844, 25, 27, 845), (845, 27, 29, 846), (846, 29, 31, 847), (847, 31, 33, 848), (848, 33, 35, 849), (849, 35, 37, 850), (850, 37, 39, 851), (851, 39, 41, 852), (852, 41, 43, 853), (853, 43, 45, 854), (854, 45, 47, 855), (855, 47, 49, 856), (856, 49, 51, 857), (857, 51, 53, 858), (858, 53, 55, 859), (859, 55, 57, 860), (860, 57, 59, 861), (861, 59, 61, 862), (15, 13, 422, 423), (862, 61, 63, 863), (801, 800, 89, 88), (68, 69, 101, 100), (803, 802, 67, 66), (805, 804, 76, 75), (807, 806, 85, 84), (809, 808, 94, 93), (811, 810, 72, 71), (813, 812, 81, 80), (800, 814, 90, 89), (802, 815, 68, 67), (804, 816, 77, 76), (806, 817, 86, 85), (808, 818, 95, 94), (810, 819, 73, 72), (812, 820, 82, 81), (814, 821, 91, 90), (815, 822, 69, 68), (816, 823, 78, 77), (817, 824, 87, 86), (826, 825, 65, 64), (818, 826, 64, 95), (819, 827, 74, 73), (820, 828, 83, 82), (821, 829, 92, 91), (822, 830, 70, 69), (823, 831, 79, 78), (824, 801, 88, 87), (825, 803, 66, 65), (827, 805, 75, 74), (828, 807, 84, 83), (829, 809, 93, 92), (830, 811, 71, 70), (831, 813, 80, 79), (103, 104, 136, 135), (95, 64, 96, 127), (82, 83, 115, 114), (69, 70, 102, 101), (83, 84, 116, 115), (70, 71, 103, 102), (84, 85, 117, 116), (71, 72, 104, 103), (85, 86, 118, 117), (72, 73, 105, 104), (86, 87, 119, 118), (73, 74, 106, 105), (87, 88, 120, 119), (74, 75, 107, 106), (88, 89, 121, 120), (75, 76, 108, 107), (89, 90, 122, 121), (76, 77, 109, 108), (90, 91, 123, 122), (77, 78, 110, 109), (64, 65, 97, 96), (91, 92, 124, 123), (78, 79, 111, 110), (65, 66, 98, 97), (92, 93, 125, 124), (79, 80, 112, 111), (66, 67, 99, 98), (93, 94, 126, 125), (80, 81, 113, 112), (67, 68, 100, 99), (94, 95, 127, 126), (81, 82, 114, 113), (138, 139, 171, 170), (117, 118, 150, 149), (104, 105, 137, 136), (118, 119, 151, 150), (105, 106, 138, 137), (119, 120, 152, 151), (106, 107, 139, 138), (120, 121, 153, 152), (107, 108, 140, 139), (121, 122, 154, 153), (108, 109, 141, 140), (122, 123, 155, 154), (109, 110, 142, 141), (96, 97, 129, 128), (123, 124, 156, 155), (110, 111, 143, 142), (97, 98, 130, 129), (124, 125, 157, 156), (111, 112, 144, 143), (98, 99, 131, 130), (125, 126, 158, 157), (112, 113, 145, 144), (99, 100, 132, 131), (126, 127, 159, 158), (113, 114, 146, 145), (100, 101, 133, 132), (127, 96, 128, 159), (114, 115, 147, 146), (101, 102, 134, 133), (115, 116, 148, 147), (102, 103, 135, 134), (116, 117, 149, 148), (173, 174, 206, 205), (152, 153, 185, 184), (139, 140, 172, 171), (153, 154, 186, 185), (140, 141, 173, 172), (154, 155, 187, 186), (141, 142, 174, 173), (128, 129, 161, 160), (155, 156, 188, 187), (142, 143, 175, 174), (129, 130, 162, 161), (156, 157, 189, 188), (143, 144, 176, 175), (130, 131, 163, 162), (157, 158, 190, 189), (144, 145, 177, 176), (131, 132, 164, 163), (158, 159, 191, 190), (145, 146, 178, 177), (132, 133, 165, 164), (159, 128, 160, 191), (146, 147, 179, 178), (133, 134, 166, 165), (147, 148, 180, 179), (134, 135, 167, 166), (148, 149, 181, 180), (135, 136, 168, 167), (149, 150, 182, 181), (136, 137, 169, 168), (150, 151, 183, 182), (137, 138, 170, 169), (151, 152, 184, 183), (208, 209, 241, 240), (160, 161, 193, 192), (187, 188, 220, 219), (174, 175, 207, 206), (161, 162, 194, 193), (188, 189, 221, 220), (175, 176, 208, 207), (162, 163, 195, 194), (189, 190, 222, 221), (176, 177, 209, 208), (163, 164, 196, 195), (190, 191, 223, 222), (177, 178, 210, 209), (164, 165, 197, 196), (191, 160, 192, 223), (178, 179, 211, 210), (165, 166, 198, 197), (179, 180, 212, 211), (166, 167, 199, 198), (180, 181, 213, 212), (167, 168, 200, 199), (181, 182, 214, 213), (168, 169, 201, 200), (182, 183, 215, 214), (169, 170, 202, 201), (183, 184, 216, 215), (170, 171, 203, 202), (184, 185, 217, 216), (171, 172, 204, 203), (185, 186, 218, 217), (172, 173, 205, 204), (186, 187, 219, 218), (243, 244, 276, 275), (195, 196, 228, 227), (222, 223, 255, 254), (209, 210, 242, 241), (196, 197, 229, 228), (223, 192, 224, 255), (210, 211, 243, 242), (197, 198, 230, 229), (211, 212, 244, 243), (198, 199, 231, 230), (212, 213, 245, 244), (199, 200, 232, 231), (213, 214, 246, 245), (200, 201, 233, 232), (214, 215, 247, 246), (201, 202, 234, 233), (215, 216, 248, 247), (202, 203, 235, 234), (216, 217, 249, 248), (203, 204, 236, 235), (217, 218, 250, 249), (204, 205, 237, 236), (218, 219, 251, 250), (205, 206, 238, 237), (192, 193, 225, 224), (219, 220, 252, 251), (206, 207, 239, 238), (193, 194, 226, 225), (220, 221, 253, 252), (207, 208, 240, 239), (194, 195, 227, 226), (221, 222, 254, 253), (278, 279, 311, 310), (230, 231, 263, 262), (244, 245, 277, 276), (231, 232, 264, 263), (245, 246, 278, 277), (232, 233, 265, 264), (246, 247, 279, 278), (233, 234, 266, 265), (247, 248, 280, 279), (234, 235, 267, 266), (248, 249, 281, 280), (235, 236, 268, 267), (249, 250, 282, 281), (236, 237, 269, 268), (250, 251, 283, 282), (237, 238, 270, 269), (224, 225, 257, 256), (251, 252, 284, 283), (238, 239, 271, 270), (225, 226, 258, 257), (252, 253, 285, 284), (239, 240, 272, 271), (226, 227, 259, 258), (253, 254, 286, 285), (240, 241, 273, 272), (227, 228, 260, 259), (254, 255, 287, 286), (241, 242, 274, 273), (228, 229, 261, 260), (255, 224, 256, 287), (242, 243, 275, 274), (229, 230, 262, 261), (313, 314, 346, 345), (265, 266, 298, 297), (279, 280, 312, 311), (266, 267, 299, 298), (280, 281, 313, 312), (267, 268, 300, 299), (281, 282, 314, 313), (268, 269, 301, 300), (282, 283, 315, 314), (269, 270, 302, 301), (256, 257, 289, 288), (283, 284, 316, 315), (270, 271, 303, 302), (257, 258, 290, 289), (284, 285, 317, 316), (271, 272, 304, 303), (258, 259, 291, 290), (285, 286, 318, 317), (272, 273, 305, 304), (259, 260, 292, 291), (286, 287, 319, 318), (273, 274, 306, 305), (260, 261, 293, 292), (287, 256, 288, 319), (274, 275, 307, 306), (261, 262, 294, 293), (275, 276, 308, 307), (262, 263, 295, 294), (276, 277, 309, 308), (263, 264, 296, 295), (277, 278, 310, 309), (264, 265, 297, 296), (321, 322, 354, 353), (300, 301, 333, 332), (314, 315, 347, 346), (301, 302, 334, 333), (288, 289, 321, 320), (315, 316, 348, 347), (302, 303, 335, 334), (289, 290, 322, 321), (316, 317, 349, 348), (303, 304, 336, 335), (290, 291, 323, 322), (317, 318, 350, 349), (304, 305, 337, 336), (291, 292, 324, 323), (318, 319, 351, 350), (305, 306, 338, 337), (292, 293, 325, 324), (319, 288, 320, 351), (306, 307, 339, 338), (293, 294, 326, 325), (307, 308, 340, 339), (294, 295, 327, 326), (308, 309, 341, 340), (295, 296, 328, 327), (309, 310, 342, 341), (296, 297, 329, 328), (310, 311, 343, 342), (297, 298, 330, 329), (311, 312, 344, 343), (298, 299, 331, 330), (312, 313, 345, 344), (299, 300, 332, 331), (356, 357, 389, 388), (348, 349, 381, 380), (335, 336, 368, 367), (322, 323, 355, 354), (349, 350, 382, 381), (336, 337, 369, 368), (323, 324, 356, 355), (350, 351, 383, 382), (337, 338, 370, 369), (324, 325, 357, 356), (351, 320, 352, 383), (338, 339, 371, 370), (325, 326, 358, 357), (339, 340, 372, 371), (326, 327, 359, 358), (340, 341, 373, 372), (327, 328, 360, 359), (341, 342, 374, 373), (328, 329, 361, 360), (342, 343, 375, 374), (329, 330, 362, 361), (343, 344, 376, 375), (330, 331, 363, 362), (344, 345, 377, 376), (331, 332, 364, 363), (345, 346, 378, 377), (332, 333, 365, 364), (346, 347, 379, 378), (333, 334, 366, 365), (320, 321, 353, 352), (347, 348, 380, 379), (334, 335, 367, 366), (384, 385, 386, 387, 388, 389, 390, 391, 392, 393, 394, 395, 396, 397, 398, 399, 400, 401, 402, 403, 404, 405, 406, 407, 408, 409, 410, 411, 412, 413, 414, 415), (383, 352, 384, 415), (370, 371, 403, 402), (357, 358, 390, 389), (371, 372, 404, 403), (358, 359, 391, 390), (372, 373, 405, 404), (359, 360, 392, 391), (373, 374, 406, 405), (360, 361, 393, 392), (374, 375, 407, 406), (361, 362, 394, 393), (375, 376, 408, 407), (362, 363, 395, 394), (376, 377, 409, 408), (363, 364, 396, 395), (377, 378, 410, 409), (364, 365, 397, 396), (378, 379, 411, 410), (365, 366, 398, 397), (352, 353, 385, 384), (379, 380, 412, 411), (366, 367, 399, 398), (353, 354, 386, 385), (380, 381, 413, 412), (367, 368, 400, 399), (354, 355, 387, 386), (381, 382, 414, 413), (368, 369, 401, 400), (355, 356, 388, 387), (382, 383, 415, 414), (369, 370, 402, 401), (427, 426, 458, 459), (33, 31, 431, 432), (51, 49, 440, 441), (7, 5, 418, 419), (25, 23, 427, 428), (43, 41, 436, 437), (61, 59, 445, 446), (17, 15, 423, 424), (35, 33, 432, 433), (53, 51, 441, 442), (9, 7, 419, 420), (27, 25, 428, 429), (45, 43, 437, 438), (63, 61, 446, 447), (19, 17, 424, 425), (37, 35, 433, 434), (55, 53, 442, 443), (11, 9, 420, 421), (29, 27, 429, 430), (47, 45, 438, 439), (3, 1, 417, 416), (1, 63, 447, 417), (21, 19, 425, 426), (39, 37, 434, 435), (57, 55, 443, 444), (13, 11, 421, 422), (31, 29, 430, 431), (49, 47, 439, 440), (5, 3, 416, 418), (23, 21, 426, 427), (41, 39, 435, 436), (59, 57, 444, 445), (462, 461, 493, 494), (441, 440, 472, 473), (428, 427, 459, 460), (442, 441, 473, 474), (429, 428, 460, 461), (443, 442, 474, 475), (430, 429, 461, 462), (416, 417, 449, 448), (444, 443, 475, 476), (431, 430, 462, 463), (418, 416, 448, 450), (445, 444, 476, 477), (432, 431, 463, 464), (419, 418, 450, 451), (446, 445, 477, 478), (433, 432, 464, 465), (420, 419, 451, 452), (447, 446, 478, 479), (434, 433, 465, 466), (421, 420, 452, 453), (417, 447, 479, 449), (435, 434, 466, 467), (422, 421, 453, 454), (436, 435, 467, 468), (423, 422, 454, 455), (437, 436, 468, 469), (424, 423, 455, 456), (438, 437, 469, 470), (425, 424, 456, 457), (439, 438, 470, 471), (426, 425, 457, 458), (440, 439, 471, 472), (497, 496, 560, 561), (448, 449, 481, 480), (476, 475, 507, 508), (463, 462, 494, 495), (450, 448, 480, 482), (477, 476, 508, 509), (464, 463, 495, 496), (451, 450, 482, 483), (478, 477, 509, 510), (465, 464, 496, 497), (452, 451, 483, 484), (479, 478, 510, 511), (466, 465, 497, 498), (453, 452, 484, 485), (449, 479, 511, 481), (467, 466, 498, 499), (454, 453, 485, 486), (468, 467, 499, 500), (455, 454, 486, 487), (469, 468, 500, 501), (456, 455, 487, 488), (470, 469, 501, 502), (457, 456, 488, 489), (471, 470, 502, 503), (458, 457, 489, 490), (472, 471, 503, 504), (459, 458, 490, 491), (473, 472, 504, 505), (460, 459, 491, 492), (474, 473, 505, 506), (461, 460, 492, 493), (475, 474, 506, 507), (538, 537, 633, 634), (484, 483, 547, 548), (511, 510, 574, 575), (498, 497, 561, 562), (485, 484, 548, 549), (481, 511, 575, 545), (499, 498, 562, 563), (486, 485, 549, 550), (500, 499, 563, 564), (487, 486, 550, 551), (501, 500, 564, 565), (488, 487, 551, 552), (502, 501, 565, 566), (489, 488, 552, 553), (503, 502, 566, 567), (490, 489, 553, 554), (504, 503, 567, 568), (491, 490, 554, 555), (505, 504, 568, 569), (492, 491, 555, 556), (506, 505, 569, 570), (493, 492, 556, 557), (507, 506, 570, 571), (494, 493, 557, 558), (480, 481, 545, 544), (508, 507, 571, 572), (495, 494, 558, 559), (482, 480, 544, 546), (509, 508, 572, 573), (496, 495, 559, 560), (483, 482, 546, 547), (510, 509, 573, 574), (577, 576, 544, 545), (576, 578, 546, 544), (578, 579, 547, 546), (579, 580, 548, 547), (580, 581, 549, 548), (581, 582, 550, 549), (582, 583, 551, 550), (583, 584, 552, 551), (584, 585, 553, 552), (585, 586, 554, 553), (586, 587, 555, 554), (587, 588, 556, 555), (588, 589, 557, 556), (589, 590, 558, 557), (590, 591, 559, 558), (591, 592, 560, 559), (592, 593, 561, 560), (593, 594, 562, 561), (594, 595, 563, 562), (595, 596, 564, 563), (596, 597, 565, 564), (597, 598, 566, 565), (598, 599, 567, 566), (599, 600, 568, 567), (600, 601, 569, 568), (601, 602, 570, 569), (602, 603, 571, 570), (603, 604, 572, 571), (604, 605, 573, 572), (605, 606, 574, 573), (606, 607, 575, 574), (607, 577, 545, 575), (513, 512, 576, 577), (512, 514, 578, 576), (514, 515, 579, 578), (515, 516, 580, 579), (516, 517, 581, 580), (517, 518, 582, 581), (518, 519, 583, 582), (519, 520, 584, 583), (520, 521, 585, 584), (521, 522, 586, 585), (522, 523, 587, 586), (523, 524, 588, 587), (524, 525, 589, 588), (525, 526, 590, 589), (526, 527, 591, 590), (527, 528, 592, 591), (528, 529, 593, 592), (529, 530, 594, 593), (530, 531, 595, 594), (531, 532, 596, 595), (532, 533, 597, 596), (533, 534, 598, 597), (534, 535, 599, 598), (535, 536, 600, 599), (536, 537, 601, 600), (537, 538, 602, 601), (538, 539, 603, 602), (539, 540, 604, 603), (540, 541, 605, 604), (541, 542, 606, 605), (542, 543, 607, 606), (543, 513, 577, 607), (637, 636, 668, 669), (525, 524, 620, 621), (539, 538, 634, 635), (526, 525, 621, 622), (512, 513, 609, 608), (540, 539, 635, 636), (527, 526, 622, 623), (514, 512, 608, 610), (541, 540, 636, 637), (528, 527, 623, 624), (515, 514, 610, 611), (542, 541, 637, 638), (529, 528, 624, 625), (516, 515, 611, 612), (543, 542, 638, 639), (530, 529, 625, 626), (517, 516, 612, 613), (513, 543, 639, 609), (531, 530, 626, 627), (518, 517, 613, 614), (532, 531, 627, 628), (519, 518, 614, 615), (533, 532, 628, 629), (520, 519, 615, 616), (534, 533, 629, 630), (521, 520, 616, 617), (535, 534, 630, 631), (522, 521, 617, 618), (536, 535, 631, 632), (523, 522, 618, 619), (537, 536, 632, 633), (524, 523, 619, 620), (641, 671, 703, 673), (624, 623, 655, 656), (611, 610, 642, 643), (638, 637, 669, 670), (625, 624, 656, 657), (612, 611, 643, 644), (639, 638, 670, 671), (626, 625, 657, 658), (613, 612, 644, 645), (609, 639, 671, 641), (627, 626, 658, 659), (614, 613, 645, 646), (628, 627, 659, 660), (615, 614, 646, 647), (629, 628, 660, 661), (616, 615, 647, 648), (630, 629, 661, 662), (617, 616, 648, 649), (631, 630, 662, 663), (618, 617, 649, 650), (632, 631, 663, 664), (619, 618, 650, 651), (633, 632, 664, 665), (620, 619, 651, 652), (634, 633, 665, 666), (621, 620, 652, 653), (635, 634, 666, 667), (622, 621, 653, 654), (608, 609, 641, 640), (636, 635, 667, 668), (623, 622, 654, 655), (610, 608, 640, 642), (694, 693, 725, 726), (659, 658, 690, 691), (646, 645, 677, 678), (660, 659, 691, 692), (647, 646, 678, 679), (661, 660, 692, 693), (648, 647, 679, 680), (662, 661, 693, 694), (649, 648, 680, 681), (663, 662, 694, 695), (650, 649, 681, 682), (664, 663, 695, 696), (651, 650, 682, 683), (665, 664, 696, 697), (652, 651, 683, 684), (666, 665, 697, 698), (653, 652, 684, 685), (667, 666, 698, 699), (654, 653, 685, 686), (640, 641, 673, 672), (668, 667, 699, 700), (655, 654, 686, 687), (642, 640, 672, 674), (669, 668, 700, 701), (656, 655, 687, 688), (643, 642, 674, 675), (670, 669, 701, 702), (657, 656, 688, 689), (644, 643, 675, 676), (671, 670, 702, 703), (658, 657, 689, 690), (645, 644, 676, 677), (729, 728, 760, 761), (681, 680, 712, 713), (695, 694, 726, 727), (682, 681, 713, 714), (696, 695, 727, 728), (683, 682, 714, 715), (697, 696, 728, 729), (684, 683, 715, 716), (698, 697, 729, 730), (685, 684, 716, 717), (699, 698, 730, 731), (686, 685, 717, 718), (672, 673, 705, 704), (700, 699, 731, 732), (687, 686, 718, 719), (674, 672, 704, 706), (701, 700, 732, 733), (688, 687, 719, 720), (675, 674, 706, 707), (702, 701, 733, 734), (689, 688, 720, 721), (676, 675, 707, 708), (703, 702, 734, 735), (690, 689, 721, 722), (677, 676, 708, 709), (673, 703, 735, 705), (691, 690, 722, 723), (678, 677, 709, 710), (692, 691, 723, 724), (679, 678, 710, 711), (693, 692, 724, 725), (680, 679, 711, 712), (736, 737, 769, 768), (716, 715, 747, 748), (730, 729, 761, 762), (717, 716, 748, 749), (731, 730, 762, 763), (718, 717, 749, 750), (704, 705, 737, 736), (732, 731, 763, 764), (719, 718, 750, 751), (706, 704, 736, 738), (733, 732, 764, 765), (720, 719, 751, 752), (707, 706, 738, 739), (734, 733, 765, 766), (721, 720, 752, 753), (708, 707, 739, 740), (735, 734, 766, 767), (722, 721, 753, 754), (709, 708, 740, 741), (705, 735, 767, 737), (723, 722, 754, 755), (710, 709, 741, 742), (724, 723, 755, 756), (711, 710, 742, 743), (725, 724, 756, 757), (712, 711, 743, 744), (726, 725, 757, 758), (713, 712, 744, 745), (727, 726, 758, 759), (714, 713, 745, 746), (728, 727, 759, 760), (715, 714, 746, 747), (768, 769, 799, 798, 797, 796, 795, 794, 793, 792, 791, 790, 789, 788, 787, 786, 785, 784, 783, 782, 781, 780, 779, 778, 777, 776, 775, 774, 773, 772, 771, 770), (764, 763, 795, 796), (751, 750, 782, 783), (738, 736, 768, 770), (765, 764, 796, 797), (752, 751, 783, 784), (739, 738, 770, 771), (766, 765, 797, 798), (753, 752, 784, 785), (740, 739, 771, 772), (767, 766, 798, 799), (754, 753, 785, 786), (741, 740, 772, 773), (737, 767, 799, 769), (755, 754, 786, 787), (742, 741, 773, 774), (756, 755, 787, 788), (743, 742, 774, 775), (757, 756, 788, 789), (744, 743, 775, 776), (758, 757, 789, 790), (745, 744, 776, 777), (759, 758, 790, 791), (746, 745, 777, 778), (760, 759, 791, 792), (747, 746, 778, 779), (761, 760, 792, 793), (748, 747, 779, 780), (762, 761, 793, 794), (749, 748, 780, 781), (763, 762, 794, 795), (750, 749, 781, 782), (30, 32, 813, 831), (12, 14, 811, 830), (56, 58, 809, 829), (38, 40, 807, 828), (20, 22, 805, 827), (2, 4, 803, 825), (46, 48, 801, 824), (28, 30, 831, 823), (10, 12, 830, 822), (54, 56, 829, 821), (36, 38, 828, 820), (18, 20, 827, 819), (62, 0, 826, 818), (0, 2, 825, 826), (44, 46, 824, 817), (26, 28, 823, 816), (8, 10, 822, 815), (52, 54, 821, 814), (34, 36, 820, 812), (16, 18, 819, 810), (60, 62, 818, 808), (42, 44, 817, 806), (24, 26, 816, 804), (6, 8, 815, 802), (50, 52, 814, 800), (32, 34, 812, 813), (14, 16, 810, 811), (58, 60, 808, 809), (40, 42, 806, 807), (22, 24, 804, 805), (4, 6, 802, 803), (48, 50, 800, 801), (952, 863, 832, 953), (951, 862, 863, 952), (950, 861, 862, 951), (949, 860, 861, 950), (948, 859, 860, 949), (947, 858, 859, 948), (946, 857, 858, 947), (945, 856, 857, 946), (944, 855, 856, 945), (943, 854, 855, 944), (942, 853, 854, 943), (941, 852, 853, 942), (940, 851, 852, 941), (939, 850, 851, 940), (938, 849, 850, 939), (937, 848, 849, 938), (936, 847, 848, 937), (935, 846, 847, 936), (934, 845, 846, 935), (933, 844, 845, 934), (932, 843, 844, 933), (931, 842, 843, 932), (930, 841, 842, 931), (929, 840, 841, 930), (928, 839, 840, 929), (927, 838, 839, 928), (926, 837, 838, 927), (925, 836, 837, 926), (924, 835, 836, 925), (923, 834, 835, 924), (922, 833, 834, 923), (953, 832, 833, 922), (917, 916, 867, 869), (63, 1, 3, 5, 875, 872, 866, 864, 865, 867, 916), (869, 870, 881, 880), (883, 885, 884, 879, 889, 894, 895, 893), (882, 883, 893, 892), (917, 869, 880, 918), (871, 868, 883, 882), (874, 834, 879, 884), (834, 833, 878, 879), (870, 871, 882, 881), (868, 873, 885, 883), (832, 863, 876, 877), (833, 832, 877, 878), (873, 874, 884, 885), (889, 888, 898, 899), (879, 878, 888, 889), (881, 882, 892, 891), (878, 877, 887, 888), (918, 880, 890, 919), (880, 881, 891, 890), (877, 876, 886, 887), (893, 895, 894, 889, 899, 904, 905, 903), (901, 902, 912, 911), (891, 892, 902, 901), (888, 887, 897, 898), (919, 890, 900, 920), (890, 891, 901, 900), (887, 886, 896, 897), (892, 893, 903, 902), (909, 908, 907, 906, 921, 910, 911, 912, 913, 915, 914), (898, 897, 907, 908), (920, 900, 910, 921), (900, 901, 911, 910), (897, 896, 906, 907), (902, 903, 913, 912), (899, 898, 908, 909), (873, 868, 866, 872, 875, 5, 834, 874), (905, 904, 899, 909, 914, 915, 913, 903), (896, 920, 921, 906), (886, 919, 920, 896), (876, 918, 919, 886), (863, 917, 918, 876), (863, 63, 916, 917), (1017, 953, 922, 954), (954, 922, 923, 956), (956, 923, 924, 958), (958, 924, 925, 960), (960, 925, 926, 962), (962, 926, 927, 964), (964, 927, 928, 966), (966, 928, 929, 968), (968, 929, 930, 970), (970, 930, 931, 972), (972, 931, 932, 974), (974, 932, 933, 976), (976, 933, 934, 978), (978, 934, 935, 980), (980, 935, 936, 982), (982, 936, 937, 984), (984, 937, 938, 986), (986, 938, 939, 988), (988, 939, 940, 990), (990, 940, 941, 992), (992, 941, 942, 994), (994, 942, 943, 996), (996, 943, 944, 998), (998, 944, 945, 1000), (1000, 945, 946, 1002), (1002, 946, 947, 1004), (1004, 947, 948, 1006), (1006, 948, 949, 1008), (1008, 949, 950, 1010), (1010, 950, 951, 1012), (1012, 951, 952, 1014), (1014, 952, 953, 1017), (62, 1015, 1016, 0), (1015, 1014, 1017, 1016), (60, 1013, 1015, 62), (1013, 1012, 1014, 1015), (58, 1011, 1013, 60), (1011, 1010, 1012, 1013), (56, 1009, 1011, 58), (1009, 1008, 1010, 1011), (54, 1007, 1009, 56), (1007, 1006, 1008, 1009), (52, 1005, 1007, 54), (1005, 1004, 1006, 1007), (50, 1003, 1005, 52), (1003, 1002, 1004, 1005), (48, 1001, 1003, 50), (1001, 1000, 1002, 1003), (46, 999, 1001, 48), (999, 998, 1000, 1001), (44, 997, 999, 46), (997, 996, 998, 999), (42, 995, 997, 44), (995, 994, 996, 997), (40, 993, 995, 42), (993, 992, 994, 995), (38, 991, 993, 40), (991, 990, 992, 993), (36, 989, 991, 38), (989, 988, 990, 991), (34, 987, 989, 36), (987, 986, 988, 989), (32, 985, 987, 34), (985, 984, 986, 987), (30, 983, 985, 32), (983, 982, 984, 985), (28, 981, 983, 30), (981, 980, 982, 983), (26, 979, 981, 28), (979, 978, 980, 981), (24, 977, 979, 26), (977, 976, 978, 979), (22, 975, 977, 24), (975, 974, 976, 977), (20, 973, 975, 22), (973, 972, 974, 975), (18, 971, 973, 20), (971, 970, 972, 973), (16, 969, 971, 18), (969, 968, 970, 971), (14, 967, 969, 16), (967, 966, 968, 969), (12, 965, 967, 14), (965, 964, 966, 967), (10, 963, 965, 12), (963, 962, 964, 965), (8, 961, 963, 10), (961, 960, 962, 963), (6, 959, 961, 8), (959, 958, 960, 961), (4, 957, 959, 6), (957, 956, 958, 959), (2, 955, 957, 4), (955, 954, 956, 957), (0, 1016, 955, 2), (1016, 1017, 954, 955)])
me_cylinder.polygons.foreach_set('material_index', [3, 3, 3, 3, 3, 3, 3, 3, 3, 3, 3, 3, 3, 3, 3, 3, 3, 3, 3, 3, 3, 3, 3, 3, 3, 3, 3, 3, 2, 3, 0, 8, 0, 0, 0, 0, 0, 0, 0, 0, 0, 0, 0, 0, 0, 0, 0, 0, 0, 0, 0, 0, 0, 0, 0, 0, 0, 0, 0, 0, 0, 0, 0, 8, 8, 8, 8, 8, 8, 8, 8, 8, 8, 8, 8, 8, 8, 8, 8, 8, 8, 8, 8, 8, 8, 8, 8, 8, 8, 8, 8, 8, 8, 8, 8, 8, 8, 8, 8, 8, 8, 8, 8, 8, 8, 8, 8, 8, 8, 8, 8, 8, 8, 8, 8, 8, 8, 8, 8, 8, 8, 8, 8, 8, 8, 8, 8, 0, 8, 8, 8, 8, 8, 8, 8, 8, 8, 8, 8, 8, 8, 8, 8, 8, 8, 8, 8, 8, 8, 8, 8, 8, 8, 8, 8, 8, 8, 8, 8, 1, 0, 0, 0, 0, 0, 0, 0, 0, 0, 0, 0, 0, 0, 0, 0, 0, 0, 0, 0, 0, 0, 0, 0, 0, 0, 0, 0, 0, 0, 0, 0, 8, 1, 1, 1, 1, 1, 1, 1, 1, 1, 1, 1, 1, 1, 1, 1, 1, 1, 1, 1, 1, 1, 1, 1, 1, 1, 1, 1, 1, 1, 1, 1, 0, 8, 8, 8, 8, 8, 8, 8, 8, 8, 8, 8, 8, 8, 8, 8, 8, 8, 8, 8, 8, 8, 8, 8, 8, 8, 8, 8, 8, 8, 8, 8, 8, 0, 0, 0, 0, 0, 0, 0, 0, 0, 0, 0, 0, 0, 0, 0, 0, 0, 0, 0, 0, 0, 0, 0, 0, 0, 0, 0, 0, 0, 0, 0, 1, 8, 8, 8, 8, 8, 8, 8, 8, 8, 8, 8, 8, 8, 8, 8, 8, 8, 8, 8, 8, 8, 8, 8, 8, 8, 8, 8, 8, 8, 8, 8, 0, 1, 1, 1, 1, 1, 1, 1, 1, 1, 1, 1, 1, 1, 1, 1, 1, 1, 1, 1, 1, 1, 1, 1, 1, 1, 1, 1, 1, 1, 1, 1, 0, 0, 0, 0, 0, 0, 0, 0, 0, 0, 0, 0, 0, 0, 0, 0, 0, 0, 0, 0, 0, 0, 0, 0, 0, 0, 0, 0, 0, 0, 0, 0, 1, 2, 2, 2, 2, 2, 2, 2, 2, 2, 2, 2, 2, 2, 2, 2, 2, 2, 2, 2, 2, 2, 2, 2, 2, 2, 2, 2, 2, 2, 2, 2, 0, 1, 1, 1, 1, 1, 1, 1, 1, 1, 1, 1, 1, 1, 1, 1, 1, 1, 1, 1, 1, 1, 1, 1, 1, 1, 1, 1, 1, 1, 1, 1, 8, 0, 0, 0, 0, 0, 0, 0, 0, 0, 0, 0, 0, 0, 0, 0, 0, 0, 0, 0, 0, 0, 0, 0, 0, 0, 0, 0, 0, 0, 0, 0, 8, 8, 8, 8, 8, 8, 8, 8, 8, 8, 8, 8, 8, 8, 8, 8, 8, 8, 8, 8, 8, 8, 8, 8, 8, 8, 8, 8, 8, 8, 8, 8, 0, 0, 0, 0, 0, 0, 0, 0, 0, 0, 0, 0, 0, 0, 0, 0, 0, 0, 0, 0, 0, 0, 0, 0, 0, 0, 0, 0, 0, 0, 0, 0, 0, 0, 0, 0, 0, 0, 0, 0, 0, 0, 0, 0, 0, 0, 0, 0, 0, 0, 0, 0, 0, 0, 0, 0, 0, 0, 0, 0, 0, 0, 0, 0, 8, 8, 8, 8, 8, 8, 8, 8, 8, 8, 8, 8, 8, 8, 8, 8, 8, 8, 8, 8, 8, 8, 8, 8, 8, 8, 8, 8, 8, 8, 8, 8, 8, 8, 8, 8, 8, 8, 8, 8, 8, 8, 8, 8, 8, 8, 8, 8, 8, 8, 8, 8, 8, 8, 8, 8, 8, 8, 8, 8, 8, 8, 8, 8, 8, 8, 8, 8, 8, 8, 8, 8, 8, 8, 8, 8, 8, 8, 8, 8, 8, 8, 8, 8, 8, 8, 8, 8, 8, 8, 8, 8, 8, 8, 8, 8, 0, 8, 8, 8, 8, 8, 8, 8, 8, 8, 8, 8, 8, 8, 8, 8, 8, 8, 8, 8, 8, 8, 8, 8, 8, 8, 8, 8, 8, 8, 8, 8, 8, 0, 0, 0, 0, 0, 0, 0, 0, 0, 0, 0, 0, 0, 0, 0, 0, 0, 0, 0, 0, 0, 0, 0, 0, 0, 0, 0, 0, 0, 0, 0, 0, 8, 8, 8, 8, 8, 8, 8, 8, 8, 8, 8, 8, 8, 8, 8, 8, 8, 8, 8, 8, 8, 8, 8, 8, 8, 8, 8, 8, 8, 8, 8, 0, 0, 0, 0, 0, 0, 0, 0, 0, 0, 0, 0, 0, 0, 0, 0, 0, 0, 0, 0, 0, 0, 0, 0, 0, 0, 0, 0, 0, 0, 0, 0, 4, 4, 4, 4, 4, 4, 4, 4, 4, 4, 4, 4, 4, 4, 4, 4, 4, 4, 4, 4, 4, 4, 4, 4, 4, 4, 4, 4, 4, 4, 4, 4, 8, 8, 8, 8, 8, 8, 8, 8, 8, 8, 8, 8, 8, 8, 8, 8, 8, 8, 8, 8, 8, 8, 8, 8, 8, 8, 8, 8, 8, 8, 8, 8, 8, 8, 8, 8, 8, 8, 8, 8, 8, 8, 8, 5, 5, 5, 5, 5, 5, 5, 5, 5, 5, 5, 5, 5, 5, 5, 5, 5, 5, 5, 5, 5, 5, 5, 5, 5, 5, 5, 5, 5, 5, 5, 5, 7, 6, 7, 6, 7, 6, 7, 6, 7, 6, 7, 6, 7, 6, 7, 6, 7, 6, 7, 6, 7, 6, 7, 6, 7, 6, 7, 6, 7, 6, 7, 6, 7, 6, 7, 6, 7, 6, 7, 6, 7, 6, 7, 6, 7, 6, 7, 6, 7, 6, 7, 6, 7, 6, 7, 6, 7, 6, 7, 6, 7, 6, 7, 6])
me_cylinder.materials.append(mat_material_001)
me_cylinder.materials.append(mat_material_002)
me_cylinder.materials.append(mat_material_003)
me_cylinder.materials.append(mat_material_004)
me_cylinder.materials.append(mat_material_005)
me_cylinder.materials.append(mat_material_006)
me_cylinder.materials.append(mat_material_007)
me_cylinder.materials.append(mat_material_008)
me_cylinder.materials.append(mat_material_009)
me_cylinder.use_remesh_preserve_volume = False
me_cylinder.use_remesh_preserve_attributes = False
me_cylinder.use_mirror_vertex_groups = False
me_cylinder.update()

# ---- objects
ob_sun = bpy.data.objects.new('Sun', light_sun)
ob_plane = bpy.data.objects.new('Plane', me_plane)
ob_cylinder = bpy.data.objects.new('Cylinder', me_cylinder)

# ---- transforms, parenting, visibility, modifiers, constraints
ob_sun.location = (-14.23, 1.658, 7.682)
ob_sun.lineart.crease_threshold = 0.0
ob_plane.location = (0.2234, 1.658, -0.7621)
ob_plane.scale = (6.157, 6.157, 6.157)
ob_plane.lineart.crease_threshold = 0.0
ob_cylinder.location = (0.4181, 1.721, 2.094)
ob_cylinder.rotation_euler = (-0.8444, 0.8084, 0.1422)
ob_cylinder.scale = (0.2683, 0.2683, 0.2683)
ob_cylinder.lineart.crease_threshold = 0.0

# ---- collection membership
col_collection_1.objects.link(ob_sun)
col_collection_1.objects.link(ob_plane)
col_collection_1.objects.link(ob_cylinder)

# ---- scene / render settings (as saved in the file)
scene.frame_start = 1; scene.frame_end = 250; scene.frame_set(1)
scene.render.engine = 'BLENDER_EEVEE_NEXT'
scene.render.resolution_percentage = 50
scene.render.dither_intensity = 0.0
scene.cycles.use_denoising = False
scene.cycles.samples = 128
scene.cycles.sampling_pattern = 'TABULATED_SOBOL'
scene.cycles.use_adaptive_sampling = False
scene.cycles.use_light_tree = False
scene.cycles.blur_glossy = 0.0
scene.cycles.sample_clamp_indirect = 0.0
scene.view_settings.view_transform = 'Standard'
bpy.context.view_layer.update()

# ---- added for rendering (the .blend has no active camera): camera
cam_auto = bpy.data.cameras.new('AutoCamera')
cam_auto.lens = 50.0
cam_auto.sensor_width = 36.0
cam_auto.clip_end = 1000.0
ob_auto_camera = bpy.data.objects.new('AutoCamera', cam_auto)
scene.collection.objects.link(ob_auto_camera)
ob_auto_camera.location = (16.9293, -18.3886, 14.9855)
ob_auto_camera.rotation_euler = (1.09748, -7.21219e-08, 0.694738)
scene.camera = ob_auto_camera
bpy.context.view_layer.update()
